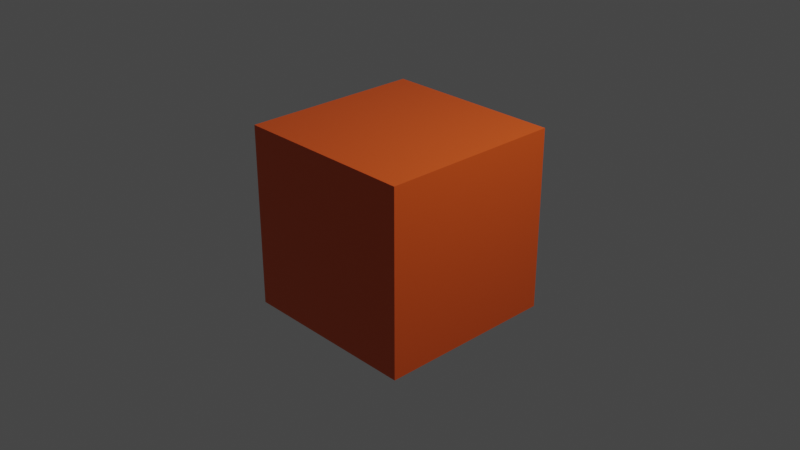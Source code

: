 # Source: preset.blend  (saved by Blender 2.93.20; exported with 4.5.12 LTS)
import bpy
from mathutils import Matrix  # noqa: F401  (used for matrix-valued properties, if any)

bpy.ops.wm.read_factory_settings(use_empty=True)
scene = bpy.context.scene
scene.name = 'Scene'

# ---- collections
col_collection = bpy.data.collections.new('Collection'); scene.collection.children.link(col_collection)

# ---- materials (node trees are filled in below, after node groups)
mat_test_material = bpy.data.materials.new('test_material')
mat_test_material.alpha_threshold = 0.0
mat_test_material.diffuse_color = (0.8, 0.05068, 0.0, 1.0)
mat_test_material.line_color = (0.0, 0.0, 0.0, 1.0)

# ---- material node trees
mat_test_material.use_nodes = True; mat_test_material.node_tree.nodes.clear()
_N = mat_test_material.node_tree.nodes; _L = mat_test_material.node_tree.links
n0 = _N.new('ShaderNodeOutputMaterial'); n0.name = 'Material Output'; n0.location = (300, 300)
n1 = _N.new('ShaderNodeBsdfPrincipled'); n1.name = 'Principled BSDF'; n1.location = (10, 300)
n1.distribution = 'GGX'
n1.subsurface_method = 'BURLEY'
n1.inputs[0].default_value = (0.8, 0.09921, 0.01222, 1.0)
n1.inputs[2].default_value = 0.4
n1.inputs[3].default_value = 1.45
n1.inputs[27].default_value = (0.0, 0.0, 0.0, 1.0)
n1.inputs[28].default_value = 1.0
_L.new(n1.outputs[0], n0.inputs[0])
n0.is_active_output = True

# ---- world
world_world = bpy.data.worlds.new('World'); scene.world = world_world
world_world.use_nodes = True; world_world.node_tree.nodes.clear()
_N = world_world.node_tree.nodes; _L = world_world.node_tree.links
n0 = _N.new('ShaderNodeOutputWorld'); n0.name = 'World Output'; n0.location = (300, 300)
n1 = _N.new('ShaderNodeBackground'); n1.name = 'Background'; n1.location = (10, 300)
n1.inputs[0].default_value = (0.05088, 0.05088, 0.05088, 1.0)
_L.new(n1.outputs[0], n0.inputs[0])
n0.is_active_output = True
world_world.color = (0.05088, 0.05088, 0.05088)
world_world.use_sun_shadow = False
world_world.sun_shadow_jitter_overblur = 0.0

# ---- cameras
cam_camera = bpy.data.cameras.new('Camera')
cam_camera.clip_end = 100.0
cam_camera.ortho_scale = 7.314

# ---- lights
light_light = bpy.data.lights.new('Light', 'POINT')
light_light.transmission_factor = 0.0
light_light.energy = 1000.0
light_light.shadow_soft_size = 0.1
light_light.shadow_maximum_resolution = 0.006
light_light.use_absolute_resolution = True

# ---- meshes
me_cube = bpy.data.meshes.new('Cube')
me_cube.from_pydata([(1.0, 1.0, 1.0), (1.0, 1.0, -1.0), (1.0, -1.0, 1.0), (1.0, -1.0, -1.0), (-1.0, 1.0, 1.0), (-1.0, 1.0, -1.0), (-1.0, -1.0, 1.0), (-1.0, -1.0, -1.0)], [], [(0, 4, 6, 2), (3, 2, 6, 7), (7, 6, 4, 5), (5, 1, 3, 7), (1, 0, 2, 3), (5, 4, 0, 1)])
_uv = me_cube.uv_layers.new(name='UVMap')
_uv.uv.foreach_set('vector', [0.625, 0.5, 0.875, 0.5, 0.875, 0.75, 0.625, 0.75, 0.375, 0.75, 0.625, 0.75, 0.625, 1.0, 0.375, 1.0, 0.375, 0.0, 0.625, 0.0, 0.625, 0.25, 0.375, 0.25, 0.125, 0.5, 0.375, 0.5, 0.375, 0.75, 0.125, 0.75, 0.375, 0.5, 0.625, 0.5, 0.625, 0.75, 0.375, 0.75, 0.375, 0.25, 0.625, 0.25, 0.625, 0.5, 0.375, 0.5])
me_cube.materials.append(mat_test_material)
me_cube.use_remesh_preserve_volume = False
me_cube.use_remesh_preserve_attributes = False
me_cube.use_mirror_vertex_groups = False
me_cube.update()

# ---- objects
ob_cube = bpy.data.objects.new('Cube', me_cube)
ob_light = bpy.data.objects.new('Light', light_light)
ob_camera = bpy.data.objects.new('Camera', cam_camera)

# ---- transforms, parenting, visibility, modifiers, constraints
ob_cube.location = (0.0, 0.0, 0.0)
ob_cube.lock_rotations_4d = False
ob_cube.empty_display_type = 'ARROWS'
ob_cube.lineart.crease_threshold = 0.0
ob_light.location = (4.076, 1.005, 5.904)
ob_light.rotation_euler = (0.6503, 0.05522, 1.866)
ob_light.lock_rotations_4d = False
ob_light.empty_display_type = 'ARROWS'
ob_light.color = (0.0, 0.0, 0.0, 0.0)
ob_light.lineart.crease_threshold = 0.0
ob_camera.location = (7.359, -6.926, 4.958)
ob_camera.rotation_euler = (1.109, 0.0, 0.8149)
ob_camera.lock_rotations_4d = False
ob_camera.empty_display_type = 'ARROWS'
ob_camera.color = (0.0, 0.0, 0.0, 0.0)
ob_camera.display_type = 'WIRE'
ob_camera.lineart.crease_threshold = 0.0

# ---- collection membership
col_collection.objects.link(ob_cube)
col_collection.objects.link(ob_light)
col_collection.objects.link(ob_camera)

# ---- scene / render settings (as saved in the file)
scene.camera = ob_camera
scene.frame_start = 1; scene.frame_end = 250; scene.frame_set(1)
scene.render.engine = 'BLENDER_WORKBENCH'
scene.cycles.use_denoising = False
scene.cycles.samples = 128
scene.cycles.sampling_pattern = 'TABULATED_SOBOL'
scene.cycles.use_adaptive_sampling = False
scene.cycles.use_light_tree = False
scene.view_settings.view_transform = 'Filmic'
bpy.context.view_layer.update()
